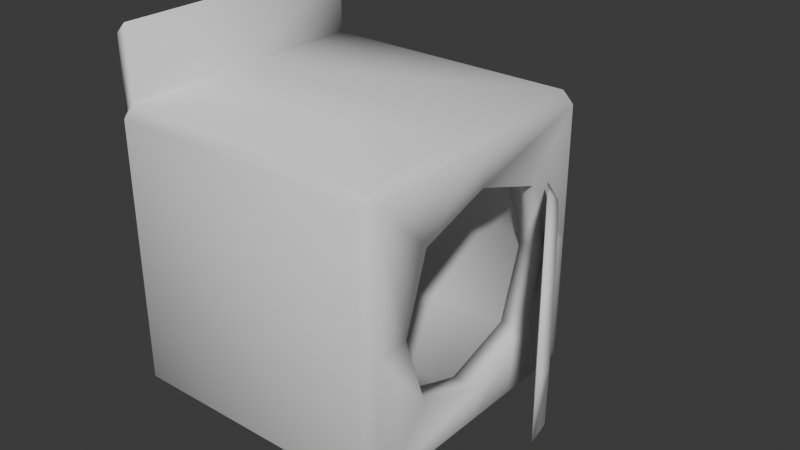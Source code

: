 # Source: washingMachine.blend  (saved by Blender 4.5.88; exported with 4.5.12 LTS)
import bpy
from mathutils import Matrix  # noqa: F401  (used for matrix-valued properties, if any)

bpy.ops.wm.read_factory_settings(use_empty=True)
scene = bpy.context.scene
scene.name = 'Scene'

# ---- collections
col_collection = bpy.data.collections.new('Collection'); scene.collection.children.link(col_collection)

# ---- world
world_world = bpy.data.worlds.new('World'); scene.world = world_world
world_world.use_nodes = True; world_world.node_tree.nodes.clear()
_N = world_world.node_tree.nodes; _L = world_world.node_tree.links
n0 = _N.new('ShaderNodeOutputWorld'); n0.name = 'World Output'; n0.location = (200, 100)
n1 = _N.new('ShaderNodeBackground'); n1.name = 'Background'; n1.location = (-200, 100)
n1.inputs[0].default_value = (0.05088, 0.05088, 0.05088, 1.0)
_L.new(n1.outputs[0], n0.inputs[0])
n0.is_active_output = True
world_world.color = (0.05088, 0.05088, 0.05088)
world_world.sun_shadow_jitter_overblur = 0.0

# ---- meshes
me_cube_001 = bpy.data.meshes.new('Cube.001')
me_cube_001.from_pydata([(1.0, 0.0, 0.922), (0.922, 0.0, 1.0), (1.0, 0.0, -0.922), (0.922, 0.0, -1.0), (-1.0, 0.0, 0.922), (-0.922, 0.0, 1.0), (-1.0, 0.0, -0.922), (-0.922, 0.0, -1.0), (-0.922, -0.922, -1.0), (-0.922, -1.0, -0.922), (-1.0, -0.922, -0.922), (-0.922, -1.0, 0.922), (-0.922, -0.922, 1.0), (-1.0, -0.922, 0.922), (-0.922, 0.922, -1.0), (-1.0, 0.922, -0.922), (-0.922, 1.0, -0.922), (-0.922, 0.922, 1.0), (-0.922, 1.0, 0.922), (-1.0, 0.922, 0.922), (0.922, -0.922, -1.0), (1.0, -0.922, -0.922), (0.922, -1.0, -0.922), (0.922, -0.922, 1.0), (0.922, -1.0, 0.922), (1.0, -0.922, 0.922), (0.922, 0.922, -1.0), (0.922, 1.0, -0.922), (1.0, 0.922, -0.922), (0.922, 0.922, 1.0), (1.0, 0.922, 0.922), (0.922, 1.0, 0.922), (-1.0, 0.0, 0.0), (-0.9787, 0.0, -2.269e-09), (-0.922, -1.0, 0.0), (-1.0, -0.922, 0.0), (-0.922, 1.0, 0.0), (-1.0, 0.922, 0.0), (1.0, 0.922, 0.0), (0.922, 1.0, 0.0), (0.922, -1.0, 0.0), (1.0, -0.922, 0.0), (1.0, 0.0, -0.6877), (1.0, 0.5157, -0.5157), (1.0, -0.5157, 0.5157), (1.0, 0.0, 0.6877), (1.0, 0.6877, -2.025e-09), (1.0, -0.5157, -0.5157), (1.0, 0.5157, 0.5157), (1.0, -0.6877, -2.025e-09), (0.8228, 0.0, -0.6877), (0.8228, 0.5157, -0.5157), (0.8228, -0.5157, 0.5157), (0.8228, 0.0, 0.6877), (0.8228, 0.6877, -2.025e-09), (0.8228, -0.5157, -0.5157), (0.8228, 0.5157, 0.5157), (0.8228, -0.6877, -2.025e-09), (0.8228, 0.0, -0.781), (0.8228, 0.5857, -0.5857), (0.8228, -0.5857, 0.5857), (0.8228, 0.0, 0.781), (0.8228, 0.781, -2.269e-09), (0.8228, -0.5857, -0.5857), (0.8228, 0.5857, 0.5857), (0.8228, -0.781, -2.269e-09), (-0.9787, 0.0, -0.781), (-0.9787, 0.5857, -0.5857), (-0.9787, -0.5857, 0.5857), (-0.9787, 0.0, 0.781), (-0.9787, 0.781, -2.269e-09), (-0.9787, -0.5857, -0.5857), (-0.9787, 0.5857, 0.5857), (-0.9787, -0.781, -2.269e-09), (-1.0, 0.922, 1.419), (-1.0, 0.0, 1.419), (-0.922, -0.922, 1.497), (-0.922, 0.0, 1.497), (-1.0, -0.922, 1.419), (-0.922, 0.922, 1.497), (1.378, 0.08872, -0.5673), (1.154, 0.4502, -0.4254), (1.603, -0.2728, 0.4254), (1.378, 0.08872, 0.5673), (1.079, 0.5707, -1.715e-09), (1.603, -0.2728, -0.4254), (1.154, 0.4502, 0.4254), (1.677, -0.3933, -1.715e-09), (1.378, 0.08872, -2.531e-10), (1.177, 0.5251, 0.4767), (1.68, -0.285, -0.4767), (1.094, 0.6602, -1.895e-09), (1.429, 0.1201, 0.6356), (1.68, -0.285, 0.4767), (1.177, 0.5251, -0.4767), (1.429, 0.1201, -0.6356), (1.764, -0.42, -1.895e-09), (1.081, 0.5554, 0.5533), (1.664, -0.3849, -0.5533), (0.9837, 0.7122, -2.162e-09), (1.373, 0.08528, 0.7378), (1.664, -0.3849, 0.5533), (1.081, 0.5554, -0.5533), (1.373, 0.08528, -0.7378), (1.762, -0.5416, -2.162e-09), (1.373, 0.08528, -2.703e-10)], [], [(20, 3, 2, 21), (14, 26, 3, 7), (35, 13, 4, 32), (29, 17, 5, 1), (25, 41, 49, 44), (29, 1, 0, 30), (8, 9, 10), (11, 12, 13), (14, 15, 16), (17, 18, 19), (20, 21, 22), (23, 24, 25), (26, 27, 28), (29, 30, 31), (7, 8, 10, 6), (34, 11, 13, 35), (12, 5, 77, 76), (36, 16, 15, 37), (26, 14, 16, 27), (17, 29, 31, 18), (38, 28, 27, 39), (3, 26, 28, 2), (1, 23, 25, 0), (40, 22, 21, 41), (8, 20, 22, 9), (23, 12, 11, 24), (7, 3, 20, 8), (32, 4, 19, 37), (40, 24, 11, 34), (1, 5, 12, 23), (36, 18, 31, 39), (28, 38, 46, 43), (13, 12, 76, 78), (14, 7, 6, 15), (2, 28, 43, 42), (16, 36, 39, 27), (22, 40, 34, 9), (6, 32, 37, 15), (24, 40, 41, 25), (30, 38, 39, 31), (18, 36, 37, 19), (9, 34, 35, 10), (38, 30, 48, 46), (10, 35, 32, 6), (46, 48, 56, 54), (42, 43, 51, 50), (43, 46, 54, 51), (48, 45, 53, 56), (0, 25, 44, 45), (30, 0, 45, 48), (41, 21, 47, 49), (21, 2, 42, 47), (51, 54, 62, 59), (56, 53, 61, 64), (57, 55, 63, 65), (53, 52, 60, 61), (44, 49, 57, 52), (47, 42, 50, 55), (45, 44, 52, 53), (49, 47, 55, 57), (61, 60, 68, 69), (63, 58, 66, 71), (60, 65, 73, 68), (62, 64, 72, 70), (50, 51, 59, 58), (54, 56, 64, 62), (52, 57, 65, 60), (55, 50, 58, 63), (70, 72, 69, 33), (33, 69, 68, 73), (66, 33, 73, 71), (67, 70, 33, 66), (65, 63, 71, 73), (64, 61, 69, 72), (59, 62, 70, 67), (58, 59, 67, 66), (77, 79, 74, 75), (76, 77, 75, 78), (5, 17, 79, 77), (19, 4, 75, 74), (17, 19, 74, 79), (4, 13, 78, 75), (86, 88, 84), (83, 88, 86), (84, 88, 81), (81, 88, 80), (85, 88, 87), (87, 88, 82), (80, 88, 85), (82, 88, 83), (84, 91, 89, 86), (86, 89, 92, 83), (81, 94, 91, 84), (80, 95, 94, 81), (87, 96, 90, 85), (82, 93, 96, 87), (85, 90, 95, 80), (83, 92, 93, 82), (90, 98, 103, 95), (93, 101, 104, 96), (96, 104, 98, 90), (92, 100, 101, 93), (89, 97, 100, 92), (91, 99, 97, 89), (95, 103, 102, 94), (94, 102, 99, 91), (98, 105, 103), (101, 105, 104), (104, 105, 98), (103, 105, 102), (102, 105, 99), (97, 105, 100), (99, 105, 97), (100, 105, 101)])
me_cube_001.polygons.foreach_set('use_smooth', [True] * 114)
_uv = me_cube_001.uv_layers.new(name='UVMap')
_uv.uv.foreach_set('vector', [0.3653, 0.7403, 0.3653, 0.625, 0.3847, 0.625, 0.3847, 0.7403, 0.1347, 0.5097, 0.3653, 0.5097, 0.3653, 0.625, 0.1347, 0.625, 0.5, 0.009749, 0.6153, 0.009749, 0.6153, 0.125, 0.5, 0.125, 0.6342, 0.5087, 0.8653, 0.5097, 0.8653, 0.625, 0.6342, 0.625, 0.6153, 0.7403, 0.5, 0.7403, 0.5, 0.7403, 0.6153, 0.7403, 0.6342, 0.5087, 0.6342, 0.625, 0.6153, 0.625, 0.6153, 0.5097, 0.1347, 0.7403, 0.1347, 0.75, 0.125, 0.7403, 0.6153, 0.0, 0.625, 0.009749, 0.6153, 0.009749, 0.1347, 0.5097, 0.125, 0.5097, 0.1347, 0.5, 0.625, 0.2499, 0.6153, 0.2597, 0.6153, 0.2403, 0.3653, 0.7403, 0.3847, 0.7403, 0.3837, 0.7592, 0.6342, 0.7413, 0.6153, 0.7597, 0.6153, 0.7403, 0.3653, 0.5097, 0.3837, 0.4908, 0.3847, 0.5097, 0.6342, 0.5087, 0.6153, 0.5097, 0.6153, 0.4903, 0.1347, 0.625, 0.1347, 0.7403, 0.125, 0.7403, 0.125, 0.625, 0.5, 0.0, 0.6153, 0.0, 0.6153, 0.009749, 0.5, 0.009749, 0.8653, 0.7403, 0.8653, 0.625, 0.8653, 0.625, 0.8653, 0.7403, 0.5, 0.2597, 0.3847, 0.2597, 0.3847, 0.2403, 0.5, 0.2403, 0.3653, 0.5097, 0.1347, 0.5097, 0.1347, 0.5, 0.3837, 0.4908, 0.625, 0.2499, 0.6342, 0.5087, 0.6153, 0.4903, 0.6153, 0.2597, 0.5, 0.5097, 0.3847, 0.5097, 0.3837, 0.4908, 0.4995, 0.4905, 0.3653, 0.625, 0.3653, 0.5097, 0.3847, 0.5097, 0.3847, 0.625, 0.6342, 0.625, 0.6342, 0.7413, 0.6153, 0.7403, 0.6153, 0.625, 0.4995, 0.7595, 0.3837, 0.7592, 0.3847, 0.7403, 0.5, 0.7403, 0.1347, 0.7403, 0.3653, 0.7403, 0.3837, 0.7592, 0.1347, 0.75, 0.6342, 0.7413, 0.625, 0.9903, 0.6153, 0.9903, 0.6153, 0.7597, 0.1347, 0.625, 0.3653, 0.625, 0.3653, 0.7403, 0.1347, 0.7403, 0.5, 0.125, 0.6153, 0.125, 0.6153, 0.2403, 0.5, 0.2403, 0.4995, 0.7595, 0.6153, 0.7597, 0.6153, 0.9903, 0.5, 0.9903, 0.6342, 0.625, 0.8653, 0.625, 0.8653, 0.7403, 0.6342, 0.7413, 0.5, 0.2597, 0.6153, 0.2597, 0.6153, 0.4903, 0.4995, 0.4905, 0.3847, 0.5097, 0.5, 0.5097, 0.5, 0.5097, 0.3847, 0.5097, 0.6153, 0.009749, 0.625, 0.009749, 0.625, 0.009749, 0.6153, 0.009749, 0.1347, 0.5097, 0.1347, 0.625, 0.125, 0.625, 0.125, 0.5097, 0.3847, 0.625, 0.3847, 0.5097, 0.3847, 0.5097, 0.3847, 0.625, 0.3847, 0.2597, 0.5, 0.2597, 0.4995, 0.4905, 0.3837, 0.4908, 0.3837, 0.7592, 0.4995, 0.7595, 0.5, 0.9903, 0.3847, 0.9903, 0.3847, 0.125, 0.5, 0.125, 0.5, 0.2403, 0.3847, 0.2403, 0.6153, 0.7597, 0.4995, 0.7595, 0.5, 0.7403, 0.6153, 0.7403, 0.6153, 0.5097, 0.5, 0.5097, 0.4995, 0.4905, 0.6153, 0.4903, 0.6153, 0.2597, 0.5, 0.2597, 0.5, 0.2403, 0.6153, 0.2403, 0.3847, 0.0, 0.5, 0.0, 0.5, 0.009749, 0.3847, 0.009749, 0.5, 0.5097, 0.6153, 0.5097, 0.6153, 0.5097, 0.5, 0.5097, 0.3847, 0.009749, 0.5, 0.009749, 0.5, 0.125, 0.3847, 0.125, 0.5, 0.5097, 0.6153, 0.5097, 0.6153, 0.5097, 0.5, 0.5097, 0.3847, 0.625, 0.3847, 0.5097, 0.3847, 0.5097, 0.3847, 0.625, 0.3847, 0.5097, 0.5, 0.5097, 0.5, 0.5097, 0.3847, 0.5097, 0.6153, 0.5097, 0.6153, 0.625, 0.6153, 0.625, 0.6153, 0.5097, 0.6153, 0.625, 0.6153, 0.7403, 0.6153, 0.7403, 0.6153, 0.625, 0.6153, 0.5097, 0.6153, 0.625, 0.6153, 0.625, 0.6153, 0.5097, 0.5, 0.7403, 0.3847, 0.7403, 0.3847, 0.7403, 0.5, 0.7403, 0.3847, 0.7403, 0.3847, 0.625, 0.3847, 0.625, 0.3847, 0.7403, 0.3847, 0.5097, 0.5, 0.5097, 0.5, 0.5097, 0.3847, 0.5097, 0.6153, 0.5097, 0.6153, 0.625, 0.6153, 0.625, 0.6153, 0.5097, 0.5, 0.7403, 0.3847, 0.7403, 0.3847, 0.7403, 0.5, 0.7403, 0.6153, 0.625, 0.6153, 0.7403, 0.6153, 0.7403, 0.6153, 0.625, 0.6153, 0.7403, 0.5, 0.7403, 0.5, 0.7403, 0.6153, 0.7403, 0.3847, 0.7403, 0.3847, 0.625, 0.3847, 0.625, 0.3847, 0.7403, 0.6153, 0.625, 0.6153, 0.7403, 0.6153, 0.7403, 0.6153, 0.625, 0.5, 0.7403, 0.3847, 0.7403, 0.3847, 0.7403, 0.5, 0.7403, 0.6153, 0.625, 0.6153, 0.7403, 0.6153, 0.7403, 0.6153, 0.625, 0.3847, 0.7403, 0.3847, 0.625, 0.3847, 0.625, 0.3847, 0.7403, 0.6153, 0.7403, 0.5, 0.7403, 0.5, 0.7403, 0.6153, 0.7403, 0.5, 0.5097, 0.6153, 0.5097, 0.6153, 0.5097, 0.5, 0.5097, 0.3847, 0.625, 0.3847, 0.5097, 0.3847, 0.5097, 0.3847, 0.625, 0.5, 0.5097, 0.6153, 0.5097, 0.6153, 0.5097, 0.5, 0.5097, 0.6153, 0.7403, 0.5, 0.7403, 0.5, 0.7403, 0.6153, 0.7403, 0.3847, 0.7403, 0.3847, 0.625, 0.3847, 0.625, 0.3847, 0.7403, 0.5, 0.5097, 0.6153, 0.5097, 0.6153, 0.625, 0.5, 0.625, 0.5, 0.625, 0.6153, 0.625, 0.6153, 0.7403, 0.5, 0.7403, 0.3847, 0.625, 0.5, 0.625, 0.5, 0.7403, 0.3847, 0.7403, 0.3847, 0.5097, 0.5, 0.5097, 0.5, 0.625, 0.3847, 0.625, 0.5, 0.7403, 0.3847, 0.7403, 0.3847, 0.7403, 0.5, 0.7403, 0.6153, 0.5097, 0.6153, 0.625, 0.6153, 0.625, 0.6153, 0.5097, 0.3847, 0.5097, 0.5, 0.5097, 0.5, 0.5097, 0.3847, 0.5097, 0.3847, 0.625, 0.3847, 0.5097, 0.3847, 0.5097, 0.3847, 0.625, 0.625, 0.1298, 0.625, 0.2499, 0.6153, 0.2403, 0.6153, 0.125, 0.625, 0.009749, 0.625, 0.1298, 0.6153, 0.125, 0.6153, 0.009749, 0.8653, 0.625, 0.8653, 0.5097, 0.8653, 0.5097, 0.8653, 0.625, 0.6153, 0.2403, 0.6153, 0.125, 0.6153, 0.125, 0.6153, 0.2403, 0.625, 0.2499, 0.6153, 0.2403, 0.6153, 0.2403, 0.625, 0.2499, 0.6153, 0.125, 0.6153, 0.009749, 0.6153, 0.009749, 0.6153, 0.125, 0.0, 0.0, 0.0, 0.0, 0.0, 0.0, 0.0, 0.0, 0.0, 0.0, 0.0, 0.0, 0.0, 0.0, 0.0, 0.0, 0.0, 0.0, 0.0, 0.0, 0.0, 0.0, 0.0, 0.0, 0.0, 0.0, 0.0, 0.0, 0.0, 0.0, 0.0, 0.0, 0.0, 0.0, 0.0, 0.0, 0.0, 0.0, 0.0, 0.0, 0.0, 0.0, 0.0, 0.0, 0.0, 0.0, 0.0, 0.0, 0.0, 0.0, 0.0, 0.0, 0.0, 0.0, 0.0, 0.0, 0.0, 0.0, 0.0, 0.0, 0.0, 0.0, 0.0, 0.0, 0.0, 0.0, 0.0, 0.0, 0.0, 0.0, 0.0, 0.0, 0.0, 0.0, 0.0, 0.0, 0.0, 0.0, 0.0, 0.0, 0.0, 0.0, 0.0, 0.0, 0.0, 0.0, 0.0, 0.0, 0.0, 0.0, 0.0, 0.0, 0.0, 0.0, 0.0, 0.0, 0.0, 0.0, 0.0, 0.0, 0.0, 0.0, 0.0, 0.0, 0.0, 0.0, 0.0, 0.0, 0.0, 0.0, 0.0, 0.0, 0.0, 0.0, 0.0, 0.0, 0.0, 0.0, 0.0, 0.0, 0.0, 0.0, 0.0, 0.0, 0.0, 0.0, 0.0, 0.0, 0.0, 0.0, 0.0, 0.0, 0.0, 0.0, 0.0, 0.0, 0.0, 0.0, 0.0, 0.0, 0.0, 0.0, 0.0, 0.0, 0.0, 0.0, 0.0, 0.0, 0.0, 0.0, 0.0, 0.0, 0.0, 0.0, 0.0, 0.0, 0.0, 0.0, 0.0, 0.0, 0.0, 0.0, 0.0, 0.0, 0.0, 0.0, 0.0, 0.0, 0.0, 0.0, 0.0, 0.0, 0.0, 0.0, 0.0, 0.0, 0.0, 0.0, 0.0, 0.0, 0.0, 0.0, 0.0, 0.0, 0.0, 0.0, 0.0, 0.0, 0.0, 0.0, 0.0, 0.0, 0.0, 0.0, 0.0, 0.0, 0.0, 0.0, 0.0, 0.0, 0.0, 0.0, 0.0, 0.0, 0.0, 0.0, 0.0, 0.0, 0.0, 0.0, 0.0, 0.0, 0.0, 0.0, 0.0, 0.0, 0.0, 0.0, 0.0, 0.0, 0.0, 0.0, 0.0, 0.0])
me_cube_001.update()

# ---- objects
ob_cube = bpy.data.objects.new('Cube', me_cube_001)

# ---- transforms, parenting, visibility, modifiers, constraints
ob_cube.location = (0.0, 0.0, 0.0)

# ---- collection membership
col_collection.objects.link(ob_cube)

# ---- scene / render settings (as saved in the file)
scene.frame_start = 1; scene.frame_end = 250; scene.frame_set(1)
scene.render.engine = 'BLENDER_EEVEE_NEXT'
bpy.context.view_layer.update()

# ---- added for rendering (the .blend has no active camera and no usable light): camera, sun
cam_auto = bpy.data.cameras.new('AutoCamera')
cam_auto.lens = 50.0
cam_auto.sensor_width = 36.0
cam_auto.clip_end = 1000.0
ob_auto_camera = bpy.data.objects.new('AutoCamera', cam_auto)
scene.collection.objects.link(ob_auto_camera)
ob_auto_camera.location = (4.2937, -4.69408, 3.37793)
ob_auto_camera.rotation_euler = (1.09748, -7.21219e-08, 0.694738)
scene.camera = ob_auto_camera
light_auto_sun = bpy.data.lights.new('AutoSun', 'SUN')
light_auto_sun.energy = 3.0
light_auto_sun.angle = 0.0523599
ob_auto_sun = bpy.data.objects.new('AutoSun', light_auto_sun)
scene.collection.objects.link(ob_auto_sun)
ob_auto_sun.rotation_euler = (0.872665, 0.174533, 0.523599)
bpy.context.view_layer.update()

